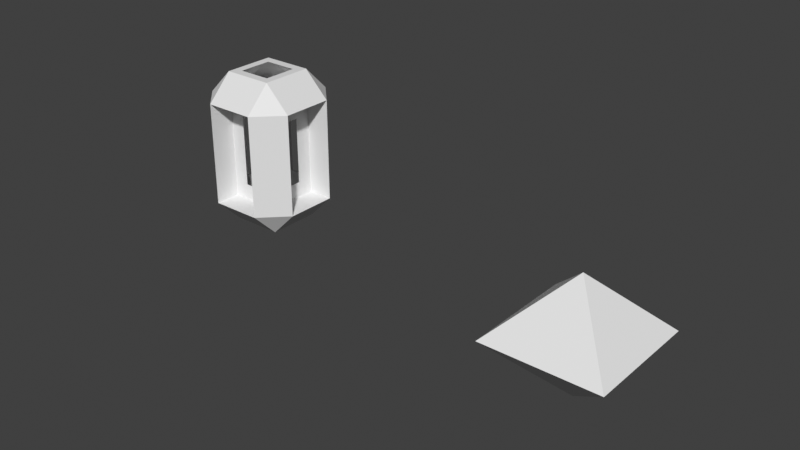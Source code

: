 # Source: heat_core.blend  (saved by Blender 3.0.42; exported with 4.5.12 LTS)
import bpy
from mathutils import Matrix  # noqa: F401  (used for matrix-valued properties, if any)

bpy.ops.wm.read_factory_settings(use_empty=True)
scene = bpy.context.scene
scene.name = 'Scene'

# ---- collections
col_collection = bpy.data.collections.new('Collection'); scene.collection.children.link(col_collection)

# ---- world
world_world = bpy.data.worlds.new('World'); scene.world = world_world
world_world.use_nodes = True; world_world.node_tree.nodes.clear()
_N = world_world.node_tree.nodes; _L = world_world.node_tree.links
n0 = _N.new('ShaderNodeOutputWorld'); n0.name = 'World Output'; n0.location = (300, 300)
n1 = _N.new('ShaderNodeBackground'); n1.name = 'Background'; n1.location = (10, 300)
n1.inputs[0].default_value = (0.05088, 0.05088, 0.05088, 1.0)
_L.new(n1.outputs[0], n0.inputs[0])
n0.is_active_output = True
world_world.color = (0.05088, 0.05088, 0.05088)
world_world.use_sun_shadow = False
world_world.sun_shadow_jitter_overblur = 0.0

# ---- meshes
me_cube_001 = bpy.data.meshes.new('Cube.001')
me_cube_001.from_pydata([(-0.3997, -1.0, -0.7005), (-0.3997, -1.0, 0.6905), (-1.0, 0.3908, -0.6986), (-1.0, 0.3908, 0.6086), (1.0, -0.3892, -0.6964), (1.0, -0.3892, 0.6064), (1.0, 0.3892, -0.6964), (1.0, 0.3892, 0.6064), (-2.01, -1.0, 1.0), (-2.01, 1.0, 1.0), (-1.0, 1.992, 1.0), (1.0, 1.992, 1.0), (2.01, -1.0, 1.0), (2.01, 1.0, 1.0), (-1.0, -1.992, 1.0), (1.0, -1.992, 1.0), (-0.6561, -0.6561, 1.5), (-0.6561, 0.6561, 1.5), (0.6561, 0.6561, 1.5), (0.6561, -0.6561, 1.5), (-0.6869, 0.6869, -1.5), (-0.6869, -0.6869, -1.5), (0.6869, 0.6869, -1.5), (0.6869, -0.6869, -1.5), (-1.0, 1.0, -1.0), (1.0, 1.0, -1.0), (-1.0, 1.992, -1.0), (1.0, 1.992, -1.0), (2.01, -1.0, -1.0), (2.01, 1.0, -1.0), (-1.0, -1.992, -1.0), (1.0, -1.992, -1.0), (-2.01, -1.0, -1.0), (-2.01, 1.0, -1.0), (0.4068, 1.0, 0.69), (0.4068, 1.0, -0.7), (0.3997, -1.0, -0.7005), (0.3997, -1.0, 0.6904), (-1.0, -0.3908, -0.6986), (-1.0, -0.3908, 0.6086), (1.0, -1.0, 1.0), (1.0, -1.0, -1.0), (-0.4068, 1.0, -0.7), (-1.0, -1.0, -1.0), (-1.0, -1.0, 1.0), (-0.4068, 1.0, 0.69), (-1.0, 1.0, 1.0), (1.0, 1.0, 1.0), (-1.0, 1.0, -1.0), (1.0, 1.0, -1.0), (-1.0, -1.0, 1.5), (-1.0, 1.0, 1.5), (1.0, 1.0, 1.5), (1.0, -1.0, 1.5), (-1.0, 1.0, -1.5), (-1.0, -1.0, -1.5), (1.0, 1.0, -1.5), (1.0, -1.0, -1.5)], [], [(44, 46, 9, 8), (46, 47, 11, 10), (47, 40, 12, 13), (40, 44, 14, 15), (49, 47, 13, 29), (40, 41, 28, 12), (47, 49, 27, 11), (41, 40, 15, 31), (53, 12, 15), (8, 50, 14), (51, 9, 10), (13, 52, 11), (13, 12, 53), (15, 14, 50), (8, 9, 51), (10, 11, 52), (49, 48, 24, 25), (25, 24, 26, 27), (41, 49, 29, 28), (43, 41, 31, 30), (48, 43, 32, 33), (54, 56, 27, 26), (55, 54, 33, 32), (57, 55, 30, 31), (57, 56, 29, 28), (31, 28, 57), (27, 56, 29), (26, 33, 54), (32, 30, 55), (8, 14, 30), (15, 12, 28), (13, 11, 27), (10, 9, 33), (48, 46, 10, 26), (46, 48, 33, 9), (43, 44, 8, 32), (44, 43, 30, 14), (53, 15, 50), (52, 13, 53), (51, 10, 52), (50, 8, 51), (7, 6, 49, 47), (6, 4, 41, 49), (5, 7, 47, 40), (4, 5, 40, 41), (0, 1, 44, 43), (37, 36, 41, 40), (36, 0, 43, 41), (1, 37, 40, 44), (38, 2, 48, 43), (39, 38, 43, 44), (3, 39, 44, 46), (2, 3, 46, 48), (45, 42, 48, 46), (42, 35, 49, 48), (34, 45, 46, 47), (35, 34, 47, 49), (29, 13, 27), (26, 10, 33), (32, 8, 30), (31, 15, 28), (17, 16, 50, 51), (18, 17, 51, 52), (19, 18, 52, 53), (16, 19, 53, 50), (20, 21, 55, 54), (22, 20, 54, 56), (23, 22, 56, 57), (21, 23, 57, 55), (2, 42, 45, 3), (6, 7, 34, 35), (4, 36, 37, 5), (1, 0, 38, 39)])
_uv = me_cube_001.uv_layers.new(name='UVMap')
_uv.uv.foreach_set('vector', [0.625, 0.0, 0.625, 0.25, 0.625, 0.25, 0.625, 0.0, 0.625, 0.25, 0.625, 0.5, 0.625, 0.5, 0.625, 0.25, 0.625, 0.5, 0.625, 0.75, 0.625, 0.75, 0.625, 0.5, 0.625, 0.75, 0.625, 1.0, 0.625, 1.0, 0.625, 0.75, 0.375, 0.5, 0.625, 0.5, 0.625, 0.5, 0.375, 0.5, 0.625, 0.75, 0.375, 0.75, 0.375, 0.75, 0.625, 0.75, 0.625, 0.5, 0.375, 0.5, 0.375, 0.5, 0.625, 0.5, 0.375, 0.75, 0.625, 0.75, 0.625, 0.75, 0.375, 0.75, 0.0, 0.0, 0.625, 0.75, 0.625, 0.75, 0.625, 0.0, 0.0, 0.0, 0.625, 1.0, 0.0, 0.0, 0.625, 0.25, 0.625, 0.25, 0.625, 0.5, 0.0, 0.0, 0.625, 0.5, 0.625, 0.5, 0.625, 0.75, 0.0, 0.0, 0.625, 0.75, 0.625, 1.0, 0.0, 0.0, 0.625, 0.0, 0.625, 0.25, 0.0, 0.0, 0.625, 0.25, 0.625, 0.5, 0.0, 0.0, 0.375, 0.5, 0.375, 0.25, 0.375, 0.25, 0.375, 0.5, 0.375, 0.5, 0.375, 0.25, 0.375, 0.25, 0.375, 0.5, 0.375, 0.75, 0.375, 0.5, 0.375, 0.5, 0.375, 0.75, 0.375, 1.0, 0.375, 0.75, 0.375, 0.75, 0.375, 1.0, 0.375, 0.25, 0.375, 0.0, 0.375, 0.0, 0.375, 0.25, 0.375, 0.25, 0.375, 0.5, 0.375, 0.5, 0.375, 0.25, 0.375, 1.0, 0.375, 0.25, 0.375, 0.25, 0.375, 0.0, 0.375, 0.75, 0.375, 1.0, 0.375, 1.0, 0.375, 0.75, 0.375, 0.75, 0.375, 0.5, 0.375, 0.5, 0.375, 0.75, 0.375, 0.75, 0.375, 0.75, 0.375, 0.75, 0.375, 0.5, 0.375, 0.5, 0.375, 0.5, 0.375, 0.25, 0.375, 0.25, 0.375, 0.25, 0.375, 0.0, 0.375, 1.0, 0.375, 1.0, 0.625, 0.0, 0.625, 1.0, 0.375, 1.0, 0.625, 0.75, 0.625, 0.75, 0.375, 0.75, 0.625, 0.5, 0.625, 0.5, 0.375, 0.5, 0.625, 0.25, 0.625, 0.25, 0.375, 0.25, 0.375, 0.25, 0.625, 0.25, 0.625, 0.25, 0.375, 0.25, 0.625, 0.25, 0.375, 0.25, 0.375, 0.25, 0.625, 0.25, 0.375, 0.0, 0.625, 0.0, 0.625, 0.0, 0.375, 0.0, 0.625, 0.0, 0.375, 0.0, 0.375, 1.0, 0.625, 1.0, 0.625, 0.75, 0.625, 0.75, 0.0, 0.0, 0.625, 0.5, 0.625, 0.5, 0.0, 0.0, 0.875, 0.5, 0.625, 0.25, 0.0, 0.0, 0.875, 0.75, 0.625, 0.0, 0.0, 0.0, 0.5908, 0.5342, 0.4092, 0.5342, 0.375, 0.5, 0.625, 0.5, 0.4092, 0.5342, 0.4092, 0.7158, 0.375, 0.75, 0.375, 0.5, 0.5908, 0.7158, 0.5908, 0.5342, 0.625, 0.5, 0.625, 0.75, 0.4092, 0.7158, 0.5908, 0.7158, 0.625, 0.75, 0.375, 0.75, 0.4147, 0.9603, 0.5853, 0.9603, 0.625, 1.0, 0.375, 1.0, 0.5853, 0.7897, 0.4147, 0.7897, 0.375, 0.75, 0.625, 0.75, 0.4147, 0.7897, 0.4147, 0.9603, 0.375, 1.0, 0.375, 0.75, 0.5853, 0.9603, 0.5853, 0.7897, 0.625, 0.75, 0.625, 1.0, 0.4189, 0.04393, 0.4189, 0.2061, 0.375, 0.25, 0.375, 0.0, 0.5811, 0.04393, 0.4189, 0.04393, 0.375, 0.0, 0.625, 0.0, 0.5811, 0.2061, 0.5811, 0.04393, 0.625, 0.0, 0.625, 0.25, 0.4189, 0.2061, 0.5811, 0.2061, 0.625, 0.25, 0.375, 0.25, 0.5912, 0.2838, 0.4088, 0.2838, 0.375, 0.25, 0.625, 0.25, 0.4088, 0.2838, 0.4088, 0.4662, 0.375, 0.5, 0.375, 0.25, 0.5912, 0.4662, 0.5912, 0.2838, 0.625, 0.25, 0.625, 0.5, 0.4088, 0.4662, 0.5912, 0.4662, 0.625, 0.5, 0.375, 0.5, 0.375, 0.5, 0.625, 0.5, 0.375, 0.5, 0.375, 0.25, 0.625, 0.25, 0.375, 0.25, 0.375, 0.0, 0.625, 0.0, 0.375, 1.0, 0.375, 0.75, 0.625, 0.75, 0.375, 0.75, 0.7185, 0.4457, 0.2209, 0.1832, 0.0, 0.0, 0.875, 0.5, 0.631, 0.5113, 0.7185, 0.4457, 0.875, 0.5, 0.625, 0.5, 0.5545, 0.6097, 0.631, 0.5113, 0.625, 0.5, 0.625, 0.75, 0.2209, 0.1832, 0.5545, 0.6097, 0.625, 0.75, 0.0, 0.0, 0.375, 0.3879, 0.375, 0.8621, 0.375, 1.0, 0.375, 0.25, 0.375, 0.5186, 0.375, 0.3879, 0.375, 0.25, 0.375, 0.5, 0.375, 0.7314, 0.375, 0.5186, 0.375, 0.5, 0.375, 0.75, 0.375, 0.8621, 0.375, 0.7314, 0.375, 0.75, 0.375, 1.0, 0.4189, 0.2061, 0.4088, 0.2838, 0.5912, 0.2838, 0.5811, 0.2061, 0.4092, 0.5342, 0.5908, 0.5342, 0.5912, 0.4662, 0.4088, 0.4662, 0.4092, 0.7158, 0.4147, 0.7897, 0.5853, 0.7897, 0.5908, 0.7158, 0.5853, 0.9603, 0.4147, 0.9603, 0.4189, 0.04393, 0.5811, 0.04393])
me_cube_001.use_remesh_fix_poles = True
me_cube_001.use_remesh_preserve_attributes = False
me_cube_001.update()
me_plane = bpy.data.meshes.new('Plane')
me_plane.from_pydata([(-1.0, -1.0, 0.0), (1.0, -1.0, 0.0), (-1.0, 1.0, 0.0), (1.0, 1.0, 0.0), (0.0, -3.725e-08, 1.0), (0.0, 0.0, -1.0)], [], [(0, 1, 3, 2), (3, 1, 4), (1, 3, 5), (1, 0, 4), (0, 2, 4), (5, 0, 1), (5, 2, 0), (2, 3, 5), (3, 4, 2)])
_uv = me_plane.uv_layers.new(name='UVMap')
_uv.uv.foreach_set('vector', [0.0, 0.0, 1.0, 0.0, 1.0, 1.0, 0.0, 1.0, 1.0, 1.0, 1.0, 0.0, 0.0, 0.0, 1.0, 0.0, 1.0, 1.0, 0.0, 0.0, 1.0, 0.0, 0.0, 0.0, 0.0, 0.0, 0.0, 0.0, 0.0, 1.0, 0.0, 0.0, 0.0, 0.0, 0.0, 0.0, 0.0, 0.0, 0.0, 0.0, 0.0, 0.0, 0.0, 0.0, 0.0, 0.0, 1.0, 1.0, 0.0, 0.0, 0.0, 0.0, 0.0, 0.0, 0.0, 0.0])
me_plane.use_remesh_fix_poles = True
me_plane.use_remesh_preserve_attributes = False
me_plane.update()

# ---- objects
ob_cube = bpy.data.objects.new('Cube', me_cube_001)
ob_plane = bpy.data.objects.new('Plane', me_plane)

# ---- transforms, parenting, visibility, modifiers, constraints
ob_cube.location = (0.0, 0.0, 0.0)
ob_cube.scale = (0.4951, 0.5042, 1.0)
ob_plane.location = (8.0, -2.0, 0.0)

# ---- collection membership
col_collection.objects.link(ob_cube)
col_collection.objects.link(ob_plane)

# ---- scene / render settings (as saved in the file)
scene.frame_start = 1; scene.frame_end = 250; scene.frame_set(0)
scene.render.engine = 'BLENDER_EEVEE_NEXT'
scene.cycles.sampling_pattern = 'TABULATED_SOBOL'
scene.cycles.use_light_tree = False
scene.view_settings.view_transform = 'Standard'
bpy.context.view_layer.update()

# ---- added for rendering (the .blend has no active camera and no usable light): camera, sun
cam_auto = bpy.data.cameras.new('AutoCamera')
cam_auto.lens = 50.0
cam_auto.sensor_width = 36.0
cam_auto.clip_end = 1000.0
ob_auto_camera = bpy.data.objects.new('AutoCamera', cam_auto)
scene.collection.objects.link(ob_auto_camera)
ob_auto_camera.location = (14.3441, -13.4079, 8.27336)
ob_auto_camera.rotation_euler = (1.09748, -7.21219e-08, 0.694738)
scene.camera = ob_auto_camera
light_auto_sun = bpy.data.lights.new('AutoSun', 'SUN')
light_auto_sun.energy = 3.0
light_auto_sun.angle = 0.0523599
ob_auto_sun = bpy.data.objects.new('AutoSun', light_auto_sun)
scene.collection.objects.link(ob_auto_sun)
ob_auto_sun.rotation_euler = (0.872665, 0.174533, 0.523599)
bpy.context.view_layer.update()
